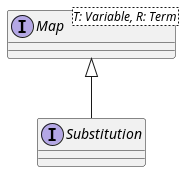

The diagram above was rendered by PlantUML. Its source (embedded in the PNG):
@startuml
interface Substitution

interface Map<T: Variable, R: Term>

Map <|-- Substitution
@enduml